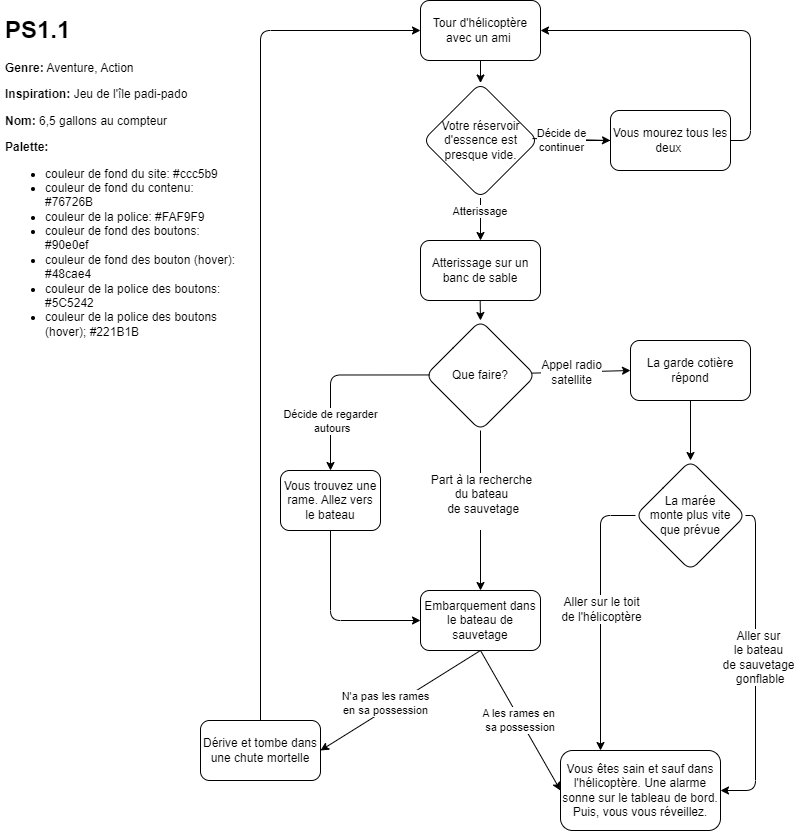

The diagram above was exported from draw.io. Its source (the exported page's mxGraphModel, read from the mxfile embedded in the PNG):
<mxGraphModel dx="1770" dy="792" grid="1" gridSize="10" guides="1" tooltips="1" connect="1" arrows="1" fold="1" page="1" pageScale="1" pageWidth="850" pageHeight="1100" background="#ffffff" math="0" shadow="0">
  <root>
    <mxCell id="0" />
    <mxCell id="1" parent="0" />
    <mxCell id="53" style="edgeStyle=orthogonalEdgeStyle;html=1;exitX=0.5;exitY=0;exitDx=0;exitDy=0;entryX=0;entryY=0.5;entryDx=0;entryDy=0;" parent="1" source="52" target="2" edge="1">
      <mxGeometry relative="1" as="geometry" />
    </mxCell>
    <mxCell id="52" value="Dérive et tombe dans une chute mortelle" style="rounded=1;whiteSpace=wrap;html=1;" parent="1" vertex="1">
      <mxGeometry x="220" y="780" width="120" height="60" as="geometry" />
    </mxCell>
    <mxCell id="2" value="Tour d'hélicoptère avec un ami&amp;nbsp;" style="rounded=1;whiteSpace=wrap;html=1;" parent="1" vertex="1">
      <mxGeometry x="440" y="60" width="120" height="60" as="geometry" />
    </mxCell>
    <mxCell id="3" value="Votre réservoir d'essence est presque vide." style="rhombus;whiteSpace=wrap;html=1;rounded=1;" parent="1" vertex="1">
      <mxGeometry x="442.5" y="142.5" width="115" height="115" as="geometry" />
    </mxCell>
    <mxCell id="4" value="Atterissage sur un banc de sable" style="rounded=1;whiteSpace=wrap;html=1;" parent="1" vertex="1">
      <mxGeometry x="440" y="300" width="120" height="60" as="geometry" />
    </mxCell>
    <mxCell id="51" value="" style="edgeStyle=none;html=1;" parent="1" source="5" target="3" edge="1">
      <mxGeometry relative="1" as="geometry" />
    </mxCell>
    <mxCell id="5" value="Vous mourez tous les deux&amp;nbsp;" style="rounded=1;whiteSpace=wrap;html=1;" parent="1" vertex="1">
      <mxGeometry x="630" y="170" width="120" height="60" as="geometry" />
    </mxCell>
    <mxCell id="6" value="" style="endArrow=classic;html=1;entryX=0;entryY=0.5;entryDx=0;entryDy=0;exitX=0.952;exitY=0.483;exitDx=0;exitDy=0;exitPerimeter=0;" parent="1" source="3" edge="1" target="5">
      <mxGeometry width="50" height="50" relative="1" as="geometry">
        <mxPoint x="562.5" y="199.5" as="sourcePoint" />
        <mxPoint x="635" y="199.5" as="targetPoint" />
      </mxGeometry>
    </mxCell>
    <mxCell id="7" value="Décide de &lt;br&gt;continuer" style="edgeLabel;html=1;align=center;verticalAlign=middle;resizable=0;points=[];rounded=1;" parent="6" vertex="1" connectable="0">
      <mxGeometry x="0.3231" y="-1" relative="1" as="geometry">
        <mxPoint x="-23" y="-1" as="offset" />
      </mxGeometry>
    </mxCell>
    <mxCell id="8" value="" style="endArrow=classic;html=1;entryX=0.5;entryY=0;entryDx=0;entryDy=0;exitX=0.5;exitY=1;exitDx=0;exitDy=0;" parent="1" source="3" target="4" edge="1">
      <mxGeometry width="50" height="50" relative="1" as="geometry">
        <mxPoint x="550" y="210" as="sourcePoint" />
        <mxPoint x="615" y="210" as="targetPoint" />
      </mxGeometry>
    </mxCell>
    <mxCell id="9" value="Atterissage&amp;nbsp;" style="edgeLabel;html=1;align=center;verticalAlign=middle;resizable=0;points=[];rounded=1;" parent="8" vertex="1" connectable="0">
      <mxGeometry x="0.3231" y="-1" relative="1" as="geometry">
        <mxPoint x="1" y="-15" as="offset" />
      </mxGeometry>
    </mxCell>
    <mxCell id="10" value="" style="endArrow=classic;html=1;exitX=0.5;exitY=1;exitDx=0;exitDy=0;" parent="1" source="2" target="3" edge="1">
      <mxGeometry width="50" height="50" relative="1" as="geometry">
        <mxPoint x="770" y="410" as="sourcePoint" />
        <mxPoint x="820" y="360" as="targetPoint" />
      </mxGeometry>
    </mxCell>
    <mxCell id="11" value="" style="endArrow=classic;html=1;entryX=1;entryY=0.5;entryDx=0;entryDy=0;edgeStyle=orthogonalEdgeStyle;exitX=1;exitY=0.5;exitDx=0;exitDy=0;" parent="1" source="5" target="2" edge="1">
      <mxGeometry width="50" height="50" relative="1" as="geometry">
        <mxPoint x="670" y="240" as="sourcePoint" />
        <mxPoint x="660" y="240" as="targetPoint" />
        <Array as="points">
          <mxPoint x="770" y="200" />
          <mxPoint x="770" y="90" />
        </Array>
      </mxGeometry>
    </mxCell>
    <mxCell id="14" value="&lt;h1&gt;PS1.1&lt;/h1&gt;&lt;p&gt;&lt;b&gt;Genre:&lt;/b&gt; Aventure, Action&lt;/p&gt;&lt;p&gt;&lt;span style=&quot;background-color: initial;&quot;&gt;&lt;b&gt;Inspiration: &lt;/b&gt;Jeu de l'île padi-pado&lt;/span&gt;&lt;/p&gt;&lt;p&gt;&lt;span style=&quot;background-color: initial;&quot;&gt;&lt;b&gt;Nom:&lt;/b&gt; 6,5 gallons au compteur&lt;/span&gt;&lt;/p&gt;&lt;p&gt;&lt;span style=&quot;background-color: initial;&quot;&gt;&lt;b&gt;Palette:&lt;/b&gt;&amp;nbsp;&amp;nbsp;&lt;/span&gt;&lt;br&gt;&lt;/p&gt;&lt;p&gt;&lt;/p&gt;&lt;ul&gt;&lt;li&gt;&lt;span style=&quot;background-color: initial;&quot;&gt;couleur de fond du site: #&lt;/span&gt;ccc5b9&lt;/li&gt;&lt;li&gt;&lt;span style=&quot;background-color: initial;&quot;&gt;couleur de fond du contenu: #&lt;/span&gt;76726B&lt;/li&gt;&lt;li&gt;&lt;span style=&quot;background-color: initial;&quot;&gt;couleur de la police: #&lt;/span&gt;FAF9F9&lt;/li&gt;&lt;li&gt;&lt;span style=&quot;background-color: initial;&quot;&gt;couleur de fond des boutons: #&lt;/span&gt;90e0ef&lt;/li&gt;&lt;li&gt;&lt;span style=&quot;background-color: initial;&quot;&gt;couleur de fond des bouton (hover): #&lt;/span&gt;48cae4&lt;/li&gt;&lt;li&gt;&lt;span style=&quot;background-color: initial;&quot;&gt;couleur de la police des boutons: #&lt;/span&gt;5C5242&lt;/li&gt;&lt;li&gt;&lt;span style=&quot;background-color: initial;&quot;&gt;couleur de la police des boutons (hover); #&lt;/span&gt;221B1B&lt;/li&gt;&lt;/ul&gt;&lt;p&gt;&lt;/p&gt;&lt;p&gt;&lt;span style=&quot;background-color: initial;&quot;&gt;&lt;br&gt;&lt;/span&gt;&lt;/p&gt;" style="text;html=1;strokeColor=none;fillColor=none;spacing=5;spacingTop=-20;whiteSpace=wrap;overflow=hidden;rounded=0;" parent="1" vertex="1">
      <mxGeometry x="20" y="70" width="240" height="390" as="geometry" />
    </mxCell>
    <mxCell id="21" style="edgeStyle=none;html=1;entryX=0;entryY=0.5;entryDx=0;entryDy=0;exitX=0.951;exitY=0.479;exitDx=0;exitDy=0;exitPerimeter=0;" parent="1" source="16" target="20" edge="1">
      <mxGeometry relative="1" as="geometry">
        <mxPoint x="520" y="460" as="sourcePoint" />
      </mxGeometry>
    </mxCell>
    <mxCell id="24" value="&lt;span style=&quot;font-size: 12px;&quot;&gt;Appel radio &lt;br&gt;satellite&lt;/span&gt;" style="edgeLabel;html=1;align=center;verticalAlign=middle;resizable=0;points=[];" parent="21" vertex="1" connectable="0">
      <mxGeometry x="0.366" y="1" relative="1" as="geometry">
        <mxPoint x="-28" y="2" as="offset" />
      </mxGeometry>
    </mxCell>
    <mxCell id="22" style="edgeStyle=none;html=1;exitX=0.5;exitY=1;exitDx=0;exitDy=0;entryX=0.5;entryY=0;entryDx=0;entryDy=0;" parent="1" source="16" target="19" edge="1">
      <mxGeometry relative="1" as="geometry" />
    </mxCell>
    <mxCell id="23" value="&lt;span style=&quot;font-size: 12px;&quot;&gt;Part à la recherche &lt;br&gt;du bateau&lt;br&gt;&amp;nbsp;de sauvetage &lt;br&gt;&lt;br&gt;&lt;/span&gt;" style="edgeLabel;html=1;align=center;verticalAlign=middle;resizable=0;points=[];" parent="22" vertex="1" connectable="0">
      <mxGeometry x="0.3384" y="1" relative="1" as="geometry">
        <mxPoint x="-1" y="-37" as="offset" />
      </mxGeometry>
    </mxCell>
    <mxCell id="16" value="Que faire?" style="rhombus;whiteSpace=wrap;html=1;rounded=1;" parent="1" vertex="1">
      <mxGeometry x="445" y="380" width="110" height="110" as="geometry" />
    </mxCell>
    <mxCell id="17" value="" style="endArrow=classic;html=1;exitX=0.5;exitY=1;exitDx=0;exitDy=0;entryX=0.5;entryY=0;entryDx=0;entryDy=0;" parent="1" target="16" edge="1">
      <mxGeometry width="50" height="50" relative="1" as="geometry">
        <mxPoint x="499.66" y="359.9999999999999" as="sourcePoint" />
        <mxPoint x="499.66" y="385" as="targetPoint" />
      </mxGeometry>
    </mxCell>
    <mxCell id="26" style="edgeStyle=none;html=1;exitX=0.5;exitY=1;exitDx=0;exitDy=0;entryX=1;entryY=0.5;entryDx=0;entryDy=0;" parent="1" source="19" target="52" edge="1">
      <mxGeometry relative="1" as="geometry">
        <mxPoint x="497.5" y="765" as="targetPoint" />
      </mxGeometry>
    </mxCell>
    <mxCell id="59" value="N'a pas les rames &lt;br&gt;en sa possession" style="edgeLabel;html=1;align=center;verticalAlign=middle;resizable=0;points=[];" parent="26" vertex="1" connectable="0">
      <mxGeometry x="0.4486" y="-2" relative="1" as="geometry">
        <mxPoint x="22" y="-18" as="offset" />
      </mxGeometry>
    </mxCell>
    <mxCell id="58" style="edgeStyle=none;html=1;exitX=0.5;exitY=1;exitDx=0;exitDy=0;entryX=0;entryY=0.5;entryDx=0;entryDy=0;" parent="1" source="19" target="35" edge="1">
      <mxGeometry relative="1" as="geometry" />
    </mxCell>
    <mxCell id="60" value="A les rames en&lt;br&gt;&amp;nbsp;sa possession" style="edgeLabel;html=1;align=center;verticalAlign=middle;resizable=0;points=[];" parent="58" vertex="1" connectable="0">
      <mxGeometry x="-0.3754" y="1" relative="1" as="geometry">
        <mxPoint x="12" y="27" as="offset" />
      </mxGeometry>
    </mxCell>
    <mxCell id="19" value="Embarquement dans le bateau de sauvetage" style="rounded=1;whiteSpace=wrap;html=1;" parent="1" vertex="1">
      <mxGeometry x="440" y="650" width="120" height="60" as="geometry" />
    </mxCell>
    <mxCell id="34" style="edgeStyle=none;html=1;exitX=0.5;exitY=1;exitDx=0;exitDy=0;entryX=0.5;entryY=0;entryDx=0;entryDy=0;" parent="1" source="20" target="33" edge="1">
      <mxGeometry relative="1" as="geometry" />
    </mxCell>
    <mxCell id="20" value="La garde cotière répond" style="rounded=1;whiteSpace=wrap;html=1;" parent="1" vertex="1">
      <mxGeometry x="650" y="400" width="120" height="60" as="geometry" />
    </mxCell>
    <mxCell id="38" style="edgeStyle=orthogonalEdgeStyle;html=1;exitX=0;exitY=0.5;exitDx=0;exitDy=0;entryX=0.25;entryY=0;entryDx=0;entryDy=0;" parent="1" source="33" target="35" edge="1">
      <mxGeometry relative="1" as="geometry">
        <mxPoint x="660" y="800" as="targetPoint" />
        <mxPoint x="690" y="630" as="sourcePoint" />
        <Array as="points">
          <mxPoint x="620" y="575" />
        </Array>
      </mxGeometry>
    </mxCell>
    <mxCell id="40" value="&lt;span style=&quot;font-size: 12px;&quot;&gt;Aller sur le toit &lt;br&gt;de l'hélicoptère&lt;/span&gt;" style="edgeLabel;html=1;align=center;verticalAlign=middle;resizable=0;points=[];" parent="38" vertex="1" connectable="0">
      <mxGeometry x="0.4427" y="-1" relative="1" as="geometry">
        <mxPoint x="1" y="-67" as="offset" />
      </mxGeometry>
    </mxCell>
    <mxCell id="39" style="edgeStyle=orthogonalEdgeStyle;html=1;entryX=1;entryY=0.5;entryDx=0;entryDy=0;exitX=1;exitY=0.5;exitDx=0;exitDy=0;" parent="1" source="33" target="35" edge="1">
      <mxGeometry relative="1" as="geometry">
        <mxPoint x="785" y="580" as="sourcePoint" />
        <mxPoint x="760" y="865" as="targetPoint" />
      </mxGeometry>
    </mxCell>
    <mxCell id="41" value="&lt;span style=&quot;font-size: 12px;&quot;&gt;Aller sur &lt;br&gt;le bateau&lt;/span&gt;&lt;br style=&quot;border-color: var(--border-color); font-size: 12px;&quot;&gt;&lt;span style=&quot;font-size: 12px;&quot;&gt;de sauvetage&lt;br&gt;&amp;nbsp;gonflable&lt;/span&gt;" style="edgeLabel;html=1;align=center;verticalAlign=middle;resizable=0;points=[];" parent="39" vertex="1" connectable="0">
      <mxGeometry x="0.4256" y="2" relative="1" as="geometry">
        <mxPoint y="-77" as="offset" />
      </mxGeometry>
    </mxCell>
    <mxCell id="33" value="La marée &lt;br&gt;monte plus vite &lt;br&gt;que prévue" style="rhombus;whiteSpace=wrap;html=1;rounded=1;" parent="1" vertex="1">
      <mxGeometry x="655" y="520" width="110" height="110" as="geometry" />
    </mxCell>
    <mxCell id="35" value="Vous êtes sain et sauf dans l'hélicoptère. Une alarme sonne sur le tableau de bord. Puis, vous vous réveillez." style="rounded=1;whiteSpace=wrap;html=1;" parent="1" vertex="1">
      <mxGeometry x="580" y="810" width="160" height="80" as="geometry" />
    </mxCell>
    <mxCell id="56" style="edgeStyle=orthogonalEdgeStyle;html=1;entryX=0;entryY=0.5;entryDx=0;entryDy=0;exitX=0.5;exitY=1;exitDx=0;exitDy=0;" parent="1" source="61" target="19" edge="1">
      <mxGeometry relative="1" as="geometry">
        <Array as="points">
          <mxPoint x="350" y="680" />
        </Array>
        <mxPoint x="370" y="610" as="sourcePoint" />
      </mxGeometry>
    </mxCell>
    <mxCell id="55" value="" style="endArrow=classic;html=1;exitX=0.036;exitY=0.495;exitDx=0;exitDy=0;entryX=0.25;entryY=0;entryDx=0;entryDy=0;exitPerimeter=0;edgeStyle=orthogonalEdgeStyle;" parent="1" source="16" edge="1">
      <mxGeometry width="50" height="50" relative="1" as="geometry">
        <mxPoint x="440" y="630" as="sourcePoint" />
        <mxPoint x="350" y="530" as="targetPoint" />
      </mxGeometry>
    </mxCell>
    <mxCell id="57" value="Décide de regarder&lt;br&gt;&amp;nbsp;autours" style="edgeLabel;html=1;align=center;verticalAlign=middle;resizable=0;points=[];" parent="55" vertex="1" connectable="0">
      <mxGeometry x="-0.2471" y="2" relative="1" as="geometry">
        <mxPoint x="-26" y="44" as="offset" />
      </mxGeometry>
    </mxCell>
    <mxCell id="61" value="Vous trouvez une rame. Allez vers le bateau" style="rounded=1;whiteSpace=wrap;html=1;" parent="1" vertex="1">
      <mxGeometry x="300" y="530" width="100" height="60" as="geometry" />
    </mxCell>
  </root>
</mxGraphModel>